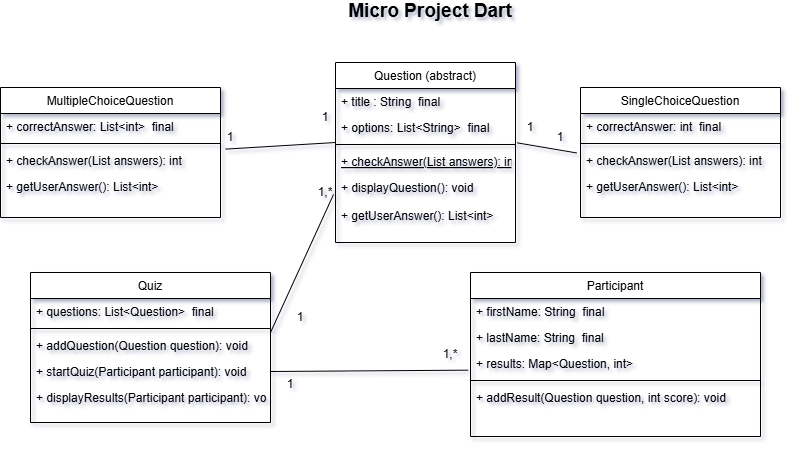

The diagram above was exported from draw.io. Its source (the exported page's mxGraphModel, read from the mxfile embedded in the PNG):
<mxGraphModel dx="961" dy="841" grid="1" gridSize="10" guides="1" tooltips="1" connect="1" arrows="1" fold="1" page="1" pageScale="1" pageWidth="827" pageHeight="1169" math="0" shadow="0">
  <root>
    <mxCell id="WIyWlLk6GJQsqaUBKTNV-0" />
    <mxCell id="WIyWlLk6GJQsqaUBKTNV-1" parent="WIyWlLk6GJQsqaUBKTNV-0" />
    <mxCell id="zkfFHV4jXpPFQw0GAbJ--6" value="Question (abstract)" style="swimlane;fontStyle=0;align=center;verticalAlign=top;childLayout=stackLayout;horizontal=1;startSize=26;horizontalStack=0;resizeParent=1;resizeLast=0;collapsible=1;marginBottom=0;rounded=0;shadow=0;strokeWidth=1;" parent="WIyWlLk6GJQsqaUBKTNV-1" vertex="1">
      <mxGeometry x="355" y="130" width="180" height="180" as="geometry">
        <mxRectangle x="130" y="380" width="160" height="26" as="alternateBounds" />
      </mxGeometry>
    </mxCell>
    <mxCell id="zkfFHV4jXpPFQw0GAbJ--7" value="+ title : String  final" style="text;align=left;verticalAlign=top;spacingLeft=4;spacingRight=4;overflow=hidden;rotatable=0;points=[[0,0.5],[1,0.5]];portConstraint=eastwest;" parent="zkfFHV4jXpPFQw0GAbJ--6" vertex="1">
      <mxGeometry y="26" width="180" height="26" as="geometry" />
    </mxCell>
    <mxCell id="zkfFHV4jXpPFQw0GAbJ--8" value="+ options: List&lt;String&gt;  final" style="text;align=left;verticalAlign=top;spacingLeft=4;spacingRight=4;overflow=hidden;rotatable=0;points=[[0,0.5],[1,0.5]];portConstraint=eastwest;rounded=0;shadow=0;html=0;" parent="zkfFHV4jXpPFQw0GAbJ--6" vertex="1">
      <mxGeometry y="52" width="180" height="26" as="geometry" />
    </mxCell>
    <mxCell id="zkfFHV4jXpPFQw0GAbJ--9" value="" style="line;html=1;strokeWidth=1;align=left;verticalAlign=middle;spacingTop=-1;spacingLeft=3;spacingRight=3;rotatable=0;labelPosition=right;points=[];portConstraint=eastwest;" parent="zkfFHV4jXpPFQw0GAbJ--6" vertex="1">
      <mxGeometry y="78" width="180" height="8" as="geometry" />
    </mxCell>
    <mxCell id="zkfFHV4jXpPFQw0GAbJ--10" value="+ checkAnswer(List answers): int" style="text;align=left;verticalAlign=top;spacingLeft=4;spacingRight=4;overflow=hidden;rotatable=0;points=[[0,0.5],[1,0.5]];portConstraint=eastwest;fontStyle=4" parent="zkfFHV4jXpPFQw0GAbJ--6" vertex="1">
      <mxGeometry y="86" width="180" height="26" as="geometry" />
    </mxCell>
    <mxCell id="zkfFHV4jXpPFQw0GAbJ--11" value="+ displayQuestion(): void" style="text;align=left;verticalAlign=top;spacingLeft=4;spacingRight=4;overflow=hidden;rotatable=0;points=[[0,0.5],[1,0.5]];portConstraint=eastwest;" parent="zkfFHV4jXpPFQw0GAbJ--6" vertex="1">
      <mxGeometry y="112" width="180" height="28" as="geometry" />
    </mxCell>
    <mxCell id="b8HNTZIqIc-FM6aq7GN0-8" value="+ getUserAnswer(): List&lt;int&gt;" style="text;align=left;verticalAlign=top;spacingLeft=4;spacingRight=4;overflow=hidden;rotatable=0;points=[[0,0.5],[1,0.5]];portConstraint=eastwest;" parent="zkfFHV4jXpPFQw0GAbJ--6" vertex="1">
      <mxGeometry y="140" width="180" height="28" as="geometry" />
    </mxCell>
    <mxCell id="zkfFHV4jXpPFQw0GAbJ--17" value="SingleChoiceQuestion" style="swimlane;fontStyle=0;align=center;verticalAlign=top;childLayout=stackLayout;horizontal=1;startSize=26;horizontalStack=0;resizeParent=1;resizeLast=0;collapsible=1;marginBottom=0;rounded=0;shadow=0;strokeWidth=1;" parent="WIyWlLk6GJQsqaUBKTNV-1" vertex="1">
      <mxGeometry x="600" y="155" width="200" height="130" as="geometry">
        <mxRectangle x="550" y="140" width="160" height="26" as="alternateBounds" />
      </mxGeometry>
    </mxCell>
    <mxCell id="zkfFHV4jXpPFQw0GAbJ--18" value="+ correctAnswer: int  final" style="text;align=left;verticalAlign=top;spacingLeft=4;spacingRight=4;overflow=hidden;rotatable=0;points=[[0,0.5],[1,0.5]];portConstraint=eastwest;" parent="zkfFHV4jXpPFQw0GAbJ--17" vertex="1">
      <mxGeometry y="26" width="200" height="26" as="geometry" />
    </mxCell>
    <mxCell id="zkfFHV4jXpPFQw0GAbJ--23" value="" style="line;html=1;strokeWidth=1;align=left;verticalAlign=middle;spacingTop=-1;spacingLeft=3;spacingRight=3;rotatable=0;labelPosition=right;points=[];portConstraint=eastwest;" parent="zkfFHV4jXpPFQw0GAbJ--17" vertex="1">
      <mxGeometry y="52" width="200" height="8" as="geometry" />
    </mxCell>
    <mxCell id="zkfFHV4jXpPFQw0GAbJ--24" value="+ checkAnswer(List answers): int" style="text;align=left;verticalAlign=top;spacingLeft=4;spacingRight=4;overflow=hidden;rotatable=0;points=[[0,0.5],[1,0.5]];portConstraint=eastwest;" parent="zkfFHV4jXpPFQw0GAbJ--17" vertex="1">
      <mxGeometry y="60" width="200" height="26" as="geometry" />
    </mxCell>
    <mxCell id="zkfFHV4jXpPFQw0GAbJ--25" value="+ getUserAnswer(): List&lt;int&gt;" style="text;align=left;verticalAlign=top;spacingLeft=4;spacingRight=4;overflow=hidden;rotatable=0;points=[[0,0.5],[1,0.5]];portConstraint=eastwest;" parent="zkfFHV4jXpPFQw0GAbJ--17" vertex="1">
      <mxGeometry y="86" width="200" height="26" as="geometry" />
    </mxCell>
    <mxCell id="b8HNTZIqIc-FM6aq7GN0-6" value="&lt;b style=&quot;font-size: 19px;&quot;&gt;&lt;font style=&quot;font-size: 19px;&quot;&gt;Micro Project Dart&lt;/font&gt;&lt;/b&gt;&lt;div style=&quot;font-size: 19px;&quot;&gt;&lt;br&gt;&lt;/div&gt;" style="text;html=1;align=center;verticalAlign=middle;whiteSpace=wrap;rounded=0;" parent="WIyWlLk6GJQsqaUBKTNV-1" vertex="1">
      <mxGeometry x="335" y="70" width="230" height="40" as="geometry" />
    </mxCell>
    <mxCell id="b8HNTZIqIc-FM6aq7GN0-9" value="MultipleChoiceQuestion" style="swimlane;fontStyle=0;align=center;verticalAlign=top;childLayout=stackLayout;horizontal=1;startSize=26;horizontalStack=0;resizeParent=1;resizeLast=0;collapsible=1;marginBottom=0;rounded=0;shadow=0;strokeWidth=1;" parent="WIyWlLk6GJQsqaUBKTNV-1" vertex="1">
      <mxGeometry x="20" y="155" width="220" height="130" as="geometry">
        <mxRectangle x="550" y="140" width="160" height="26" as="alternateBounds" />
      </mxGeometry>
    </mxCell>
    <mxCell id="b8HNTZIqIc-FM6aq7GN0-10" value="+ correctAnswer: List&lt;int&gt;  final" style="text;align=left;verticalAlign=top;spacingLeft=4;spacingRight=4;overflow=hidden;rotatable=0;points=[[0,0.5],[1,0.5]];portConstraint=eastwest;" parent="b8HNTZIqIc-FM6aq7GN0-9" vertex="1">
      <mxGeometry y="26" width="220" height="26" as="geometry" />
    </mxCell>
    <mxCell id="b8HNTZIqIc-FM6aq7GN0-11" value="" style="line;html=1;strokeWidth=1;align=left;verticalAlign=middle;spacingTop=-1;spacingLeft=3;spacingRight=3;rotatable=0;labelPosition=right;points=[];portConstraint=eastwest;" parent="b8HNTZIqIc-FM6aq7GN0-9" vertex="1">
      <mxGeometry y="52" width="220" height="8" as="geometry" />
    </mxCell>
    <mxCell id="b8HNTZIqIc-FM6aq7GN0-12" value="+ checkAnswer(List answers): int" style="text;align=left;verticalAlign=top;spacingLeft=4;spacingRight=4;overflow=hidden;rotatable=0;points=[[0,0.5],[1,0.5]];portConstraint=eastwest;" parent="b8HNTZIqIc-FM6aq7GN0-9" vertex="1">
      <mxGeometry y="60" width="220" height="26" as="geometry" />
    </mxCell>
    <mxCell id="b8HNTZIqIc-FM6aq7GN0-13" value="+ getUserAnswer(): List&lt;int&gt;" style="text;align=left;verticalAlign=top;spacingLeft=4;spacingRight=4;overflow=hidden;rotatable=0;points=[[0,0.5],[1,0.5]];portConstraint=eastwest;" parent="b8HNTZIqIc-FM6aq7GN0-9" vertex="1">
      <mxGeometry y="86" width="220" height="26" as="geometry" />
    </mxCell>
    <mxCell id="b8HNTZIqIc-FM6aq7GN0-17" value="Quiz" style="swimlane;fontStyle=0;align=center;verticalAlign=top;childLayout=stackLayout;horizontal=1;startSize=26;horizontalStack=0;resizeParent=1;resizeLast=0;collapsible=1;marginBottom=0;rounded=0;shadow=0;strokeWidth=1;" parent="WIyWlLk6GJQsqaUBKTNV-1" vertex="1">
      <mxGeometry x="50" y="340" width="240" height="150" as="geometry">
        <mxRectangle x="550" y="140" width="160" height="26" as="alternateBounds" />
      </mxGeometry>
    </mxCell>
    <mxCell id="b8HNTZIqIc-FM6aq7GN0-18" value="+ questions: List&lt;Question&gt;  final" style="text;align=left;verticalAlign=top;spacingLeft=4;spacingRight=4;overflow=hidden;rotatable=0;points=[[0,0.5],[1,0.5]];portConstraint=eastwest;" parent="b8HNTZIqIc-FM6aq7GN0-17" vertex="1">
      <mxGeometry y="26" width="240" height="26" as="geometry" />
    </mxCell>
    <mxCell id="b8HNTZIqIc-FM6aq7GN0-19" value="" style="line;html=1;strokeWidth=1;align=left;verticalAlign=middle;spacingTop=-1;spacingLeft=3;spacingRight=3;rotatable=0;labelPosition=right;points=[];portConstraint=eastwest;" parent="b8HNTZIqIc-FM6aq7GN0-17" vertex="1">
      <mxGeometry y="52" width="240" height="8" as="geometry" />
    </mxCell>
    <mxCell id="b8HNTZIqIc-FM6aq7GN0-20" value="+ addQuestion(Question question): void" style="text;align=left;verticalAlign=top;spacingLeft=4;spacingRight=4;overflow=hidden;rotatable=0;points=[[0,0.5],[1,0.5]];portConstraint=eastwest;" parent="b8HNTZIqIc-FM6aq7GN0-17" vertex="1">
      <mxGeometry y="60" width="240" height="26" as="geometry" />
    </mxCell>
    <mxCell id="b8HNTZIqIc-FM6aq7GN0-21" value="+ startQuiz(Participant participant): void" style="text;align=left;verticalAlign=top;spacingLeft=4;spacingRight=4;overflow=hidden;rotatable=0;points=[[0,0.5],[1,0.5]];portConstraint=eastwest;" parent="b8HNTZIqIc-FM6aq7GN0-17" vertex="1">
      <mxGeometry y="86" width="240" height="26" as="geometry" />
    </mxCell>
    <mxCell id="b8HNTZIqIc-FM6aq7GN0-23" value="+ displayResults(Participant participant): void" style="text;align=left;verticalAlign=top;spacingLeft=4;spacingRight=4;overflow=hidden;rotatable=0;points=[[0,0.5],[1,0.5]];portConstraint=eastwest;" parent="b8HNTZIqIc-FM6aq7GN0-17" vertex="1">
      <mxGeometry y="112" width="240" height="26" as="geometry" />
    </mxCell>
    <mxCell id="b8HNTZIqIc-FM6aq7GN0-24" value="" style="endArrow=none;html=1;rounded=0;entryX=-0.011;entryY=0.714;entryDx=0;entryDy=0;entryPerimeter=0;exitX=1;exitY=0;exitDx=0;exitDy=0;exitPerimeter=0;" parent="WIyWlLk6GJQsqaUBKTNV-1" source="b8HNTZIqIc-FM6aq7GN0-20" target="zkfFHV4jXpPFQw0GAbJ--11" edge="1">
      <mxGeometry width="50" height="50" relative="1" as="geometry">
        <mxPoint x="210" y="370" as="sourcePoint" />
        <mxPoint x="260" y="320" as="targetPoint" />
      </mxGeometry>
    </mxCell>
    <mxCell id="b8HNTZIqIc-FM6aq7GN0-25" value="Participant" style="swimlane;fontStyle=0;align=center;verticalAlign=top;childLayout=stackLayout;horizontal=1;startSize=26;horizontalStack=0;resizeParent=1;resizeLast=0;collapsible=1;marginBottom=0;rounded=0;shadow=0;strokeWidth=1;" parent="WIyWlLk6GJQsqaUBKTNV-1" vertex="1">
      <mxGeometry x="490" y="340" width="290" height="164" as="geometry">
        <mxRectangle x="550" y="140" width="160" height="26" as="alternateBounds" />
      </mxGeometry>
    </mxCell>
    <mxCell id="b8HNTZIqIc-FM6aq7GN0-26" value="+ firstName: String  final" style="text;align=left;verticalAlign=top;spacingLeft=4;spacingRight=4;overflow=hidden;rotatable=0;points=[[0,0.5],[1,0.5]];portConstraint=eastwest;" parent="b8HNTZIqIc-FM6aq7GN0-25" vertex="1">
      <mxGeometry y="26" width="290" height="26" as="geometry" />
    </mxCell>
    <mxCell id="b8HNTZIqIc-FM6aq7GN0-32" value="+ lastName: String  final" style="text;align=left;verticalAlign=top;spacingLeft=4;spacingRight=4;overflow=hidden;rotatable=0;points=[[0,0.5],[1,0.5]];portConstraint=eastwest;" parent="b8HNTZIqIc-FM6aq7GN0-25" vertex="1">
      <mxGeometry y="52" width="290" height="26" as="geometry" />
    </mxCell>
    <mxCell id="b8HNTZIqIc-FM6aq7GN0-33" value="+ results: Map&lt;Question, int&gt;" style="text;align=left;verticalAlign=top;spacingLeft=4;spacingRight=4;overflow=hidden;rotatable=0;points=[[0,0.5],[1,0.5]];portConstraint=eastwest;" parent="b8HNTZIqIc-FM6aq7GN0-25" vertex="1">
      <mxGeometry y="78" width="290" height="26" as="geometry" />
    </mxCell>
    <mxCell id="b8HNTZIqIc-FM6aq7GN0-27" value="" style="line;html=1;strokeWidth=1;align=left;verticalAlign=middle;spacingTop=-1;spacingLeft=3;spacingRight=3;rotatable=0;labelPosition=right;points=[];portConstraint=eastwest;" parent="b8HNTZIqIc-FM6aq7GN0-25" vertex="1">
      <mxGeometry y="104" width="290" height="8" as="geometry" />
    </mxCell>
    <mxCell id="b8HNTZIqIc-FM6aq7GN0-29" value="+ addResult(Question question, int score): void" style="text;align=left;verticalAlign=top;spacingLeft=4;spacingRight=4;overflow=hidden;rotatable=0;points=[[0,0.5],[1,0.5]];portConstraint=eastwest;" parent="b8HNTZIqIc-FM6aq7GN0-25" vertex="1">
      <mxGeometry y="112" width="290" height="26" as="geometry" />
    </mxCell>
    <mxCell id="XMiFCKepPXk295P5nxlx-1" value="" style="endArrow=none;html=1;rounded=0;entryX=0;entryY=1.077;entryDx=0;entryDy=0;entryPerimeter=0;exitX=1.023;exitY=0.062;exitDx=0;exitDy=0;exitPerimeter=0;" parent="WIyWlLk6GJQsqaUBKTNV-1" source="b8HNTZIqIc-FM6aq7GN0-12" target="zkfFHV4jXpPFQw0GAbJ--8" edge="1">
      <mxGeometry width="50" height="50" relative="1" as="geometry">
        <mxPoint x="440" y="500" as="sourcePoint" />
        <mxPoint x="490" y="450" as="targetPoint" />
      </mxGeometry>
    </mxCell>
    <mxCell id="XMiFCKepPXk295P5nxlx-2" value="1" style="text;html=1;align=center;verticalAlign=middle;whiteSpace=wrap;rounded=0;" parent="WIyWlLk6GJQsqaUBKTNV-1" vertex="1">
      <mxGeometry x="220" y="190" width="60" height="30" as="geometry" />
    </mxCell>
    <mxCell id="XMiFCKepPXk295P5nxlx-3" value="1" style="text;html=1;align=center;verticalAlign=middle;whiteSpace=wrap;rounded=0;" parent="WIyWlLk6GJQsqaUBKTNV-1" vertex="1">
      <mxGeometry x="315" y="170" width="60" height="30" as="geometry" />
    </mxCell>
    <mxCell id="XMiFCKepPXk295P5nxlx-4" value="1,*" style="text;html=1;align=center;verticalAlign=middle;whiteSpace=wrap;rounded=0;" parent="WIyWlLk6GJQsqaUBKTNV-1" vertex="1">
      <mxGeometry x="315" y="245" width="60" height="30" as="geometry" />
    </mxCell>
    <mxCell id="XMiFCKepPXk295P5nxlx-6" value="" style="endArrow=none;html=1;rounded=0;entryX=-0.019;entryY=0.21;entryDx=0;entryDy=0;entryPerimeter=0;exitX=1.009;exitY=1.09;exitDx=0;exitDy=0;exitPerimeter=0;" parent="WIyWlLk6GJQsqaUBKTNV-1" source="zkfFHV4jXpPFQw0GAbJ--8" target="zkfFHV4jXpPFQw0GAbJ--24" edge="1">
      <mxGeometry width="50" height="50" relative="1" as="geometry">
        <mxPoint x="480" y="390" as="sourcePoint" />
        <mxPoint x="530" y="340" as="targetPoint" />
      </mxGeometry>
    </mxCell>
    <mxCell id="XMiFCKepPXk295P5nxlx-7" value="1" style="text;html=1;align=center;verticalAlign=middle;whiteSpace=wrap;rounded=0;" parent="WIyWlLk6GJQsqaUBKTNV-1" vertex="1">
      <mxGeometry x="520" y="180" width="60" height="30" as="geometry" />
    </mxCell>
    <mxCell id="XMiFCKepPXk295P5nxlx-9" value="" style="endArrow=none;html=1;rounded=0;entryX=-0.008;entryY=0.756;entryDx=0;entryDy=0;entryPerimeter=0;exitX=1;exitY=0.5;exitDx=0;exitDy=0;" parent="WIyWlLk6GJQsqaUBKTNV-1" source="b8HNTZIqIc-FM6aq7GN0-21" target="b8HNTZIqIc-FM6aq7GN0-33" edge="1">
      <mxGeometry width="50" height="50" relative="1" as="geometry">
        <mxPoint x="350" y="380" as="sourcePoint" />
        <mxPoint x="400" y="330" as="targetPoint" />
      </mxGeometry>
    </mxCell>
    <mxCell id="XMiFCKepPXk295P5nxlx-11" value="1,*" style="text;html=1;align=center;verticalAlign=middle;whiteSpace=wrap;rounded=0;" parent="WIyWlLk6GJQsqaUBKTNV-1" vertex="1">
      <mxGeometry x="440" y="407" width="60" height="30" as="geometry" />
    </mxCell>
    <mxCell id="XMiFCKepPXk295P5nxlx-13" value="1" style="text;html=1;align=center;verticalAlign=middle;whiteSpace=wrap;rounded=0;" parent="WIyWlLk6GJQsqaUBKTNV-1" vertex="1">
      <mxGeometry x="290" y="370" width="60" height="30" as="geometry" />
    </mxCell>
    <mxCell id="XMiFCKepPXk295P5nxlx-14" value="1" style="text;html=1;align=center;verticalAlign=middle;whiteSpace=wrap;rounded=0;" parent="WIyWlLk6GJQsqaUBKTNV-1" vertex="1">
      <mxGeometry x="280" y="437" width="60" height="30" as="geometry" />
    </mxCell>
    <mxCell id="1BQrniTIebXbIaAsHvWY-0" value="1" style="text;html=1;align=center;verticalAlign=middle;whiteSpace=wrap;rounded=0;" vertex="1" parent="WIyWlLk6GJQsqaUBKTNV-1">
      <mxGeometry x="550" y="190" width="60" height="30" as="geometry" />
    </mxCell>
  </root>
</mxGraphModel>